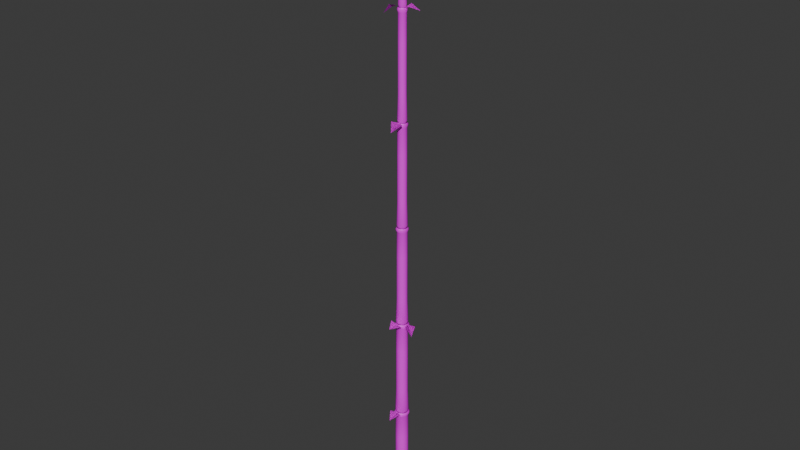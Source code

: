# Source: bamboo-tree.blend  (saved by Blender 5.1.30; exported with 4.5.12 LTS)
import bpy
from mathutils import Matrix  # noqa: F401  (used for matrix-valued properties, if any)

bpy.ops.wm.read_factory_settings(use_empty=True)
scene = bpy.context.scene
scene.name = 'Scene'

# ---- collections
col_collection = bpy.data.collections.new('Collection'); scene.collection.children.link(col_collection)

# ---- images (referenced by path relative to the original .blend; pixels are not part of the script)
import os
ASSET_DIR = os.environ.get("B2B_ASSET_DIR", "")  # directory of the original .blend (textures are referenced by path, not embedded)
HERE = os.path.dirname(os.path.abspath(__file__))  # packed textures are extracted next to this script under _unpacked/

def load_image(name, relpath, width, height, colorspace="sRGB"):
    """Load a texture the original file referenced (path relative to the .blend, or extracted next to this script)."""
    p = next((c for c in (os.path.join(HERE, relpath), os.path.join(ASSET_DIR, relpath)) if relpath and os.path.exists(c)), "")
    if p:
        img = bpy.data.images.load(p, check_existing=True)
        img.name = name
    else:  # same state as the original file: an image datablock whose file is absent (Cycles renders it pink)
        img = bpy.data.images.new(name, width, height)
        img.source = "FILE"
        img.filepath = "//" + (relpath or name)
    img.colorspace_settings.name = colorspace
    return img
img_bamboo_jpg = load_image('bamboo.jpg', 'bamboo.jpg', 1024, 1024, 'sRGB')

# ---- materials (node trees are filled in below, after node groups)
mat_bamboo = bpy.data.materials.new('bamboo')
mat_bamboo.alpha_threshold = 0.0
mat_bamboo.use_backface_culling = True
mat_bamboo.use_backface_culling_shadow = True
mat_bamboo.use_backface_culling_lightprobe_volume = False
mat_bamboo.roughness = 0.5
mat_bamboo.line_color = (0.0, 0.0, 0.0, 1.0)

# ---- material node trees
mat_bamboo.use_nodes = True; mat_bamboo.node_tree.nodes.clear()
_N = mat_bamboo.node_tree.nodes; _L = mat_bamboo.node_tree.links
n0 = _N.new('ShaderNodeOutputMaterial'); n0.name = 'Material Output'; n0.location = (200, 100)
n1 = _N.new('ShaderNodeBsdfPrincipled'); n1.name = 'Principled BSDF'; n1.location = (-200, 100)
n2 = _N.new('ShaderNodeTexImage'); n2.name = 'Image Texture'; n2.location = (-490, 80)
n2.image = img_bamboo_jpg
_L.new(n1.outputs[0], n0.inputs[0])
_L.new(n2.outputs[0], n1.inputs[0])
n0.is_active_output = True

# ---- world
world_world = bpy.data.worlds.new('World'); scene.world = world_world
world_world.use_nodes = True; world_world.node_tree.nodes.clear()
_N = world_world.node_tree.nodes; _L = world_world.node_tree.links
n0 = _N.new('ShaderNodeOutputWorld'); n0.name = 'World Output'; n0.location = (200, 100)
n1 = _N.new('ShaderNodeBackground'); n1.name = 'Background'; n1.location = (-200, 100)
n1.inputs[0].default_value = (0.05088, 0.05088, 0.05088, 1.0)
_L.new(n1.outputs[0], n0.inputs[0])
n0.is_active_output = True
world_world.color = (0.05088, 0.05088, 0.05088)
world_world.sun_shadow_jitter_overblur = 0.0

# ---- meshes
me_bamboo_segment = bpy.data.meshes.new('bamboo-segment')
me_bamboo_segment.from_pydata([(1.0, 0.0, 16.0), (0.9239, 0.3827, 16.0), (0.7071, 0.7071, 16.0), (0.3827, 0.9239, 16.0), (-4.371e-08, 1.0, 16.0), (-0.3827, 0.9239, 16.0), (-0.7071, 0.7071, 16.0), (-0.9239, 0.3827, 16.0), (-1.0, 1.51e-07, 16.0), (-0.9239, -0.3827, 16.0), (-0.7071, -0.7071, 16.0), (-0.3827, -0.9239, 16.0), (1.192e-08, -1.0, 16.0), (0.3827, -0.9239, 16.0), (0.7071, -0.7071, 16.0), (0.9239, -0.3827, 16.0), (1.154, -9.383e-09, 15.75), (1.066, 0.4887, 15.75), (0.816, 0.9029, 15.75), (0.4416, 1.18, 15.75), (-4.983e-08, 1.277, 15.75), (-0.4416, 1.18, 15.75), (-0.816, 0.9029, 15.75), (-1.066, 0.4887, 15.75), (-1.154, 1.834e-07, 15.75), (-1.066, -0.4887, 15.75), (-0.816, -0.9029, 15.75), (-0.4416, -1.18, 15.75), (1.437e-08, -1.277, 15.75), (0.4416, -1.18, 15.75), (0.816, -0.9029, 15.75), (1.066, -0.4887, 15.75), (1.0, 0.0, 15.3), (0.9239, 0.3827, 15.3), (0.7071, 0.7071, 15.3), (0.3827, 0.9239, 15.3), (-4.371e-08, 1.0, 15.3), (-0.3827, 0.9239, 15.3), (-0.7071, 0.7071, 15.3), (-0.9239, 0.3827, 15.3), (-1.0, 1.51e-07, 15.3), (-0.9239, -0.3827, 15.3), (-0.7071, -0.7071, 15.3), (-0.3827, -0.9239, 15.3), (1.192e-08, -1.0, 15.3), (0.3827, -0.9239, 15.3), (0.7071, -0.7071, 15.3), (0.9239, -0.3827, 15.3), (1.0, 0.0, 11.24), (0.9239, 0.3827, 11.24), (0.7071, 0.7071, 11.24), (0.3827, 0.9239, 11.24), (-4.371e-08, 1.0, 11.24), (-0.3827, 0.9239, 11.24), (-0.7071, 0.7071, 11.24), (-0.9239, 0.3827, 11.24), (-1.0, 1.51e-07, 11.24), (-0.9239, -0.3827, 11.24), (-0.7071, -0.7071, 11.24), (-0.3827, -0.9239, 11.24), (1.192e-08, -1.0, 11.24), (0.3827, -0.9239, 11.24), (0.7071, -0.7071, 11.24), (0.9239, -0.3827, 11.24), (1.0, 0.0, 8.0), (0.9239, 0.3827, 8.0), (0.7071, 0.7071, 8.0), (0.3827, 0.9239, 8.0), (-4.371e-08, 1.0, 8.0), (-0.3827, 0.9239, 8.0), (-0.7071, 0.7071, 8.0), (-0.9239, 0.3827, 8.0), (-1.0, 1.51e-07, 8.0), (-0.9239, -0.3827, 8.0), (-0.7071, -0.7071, 8.0), (-0.3827, -0.9239, 8.0), (1.192e-08, -1.0, 8.0), (0.3827, -0.9239, 8.0), (0.7071, -0.7071, 8.0), (0.9239, -0.3827, 8.0), (1.0, 0.0, 6.0), (0.9239, 0.3827, 6.0), (0.7071, 0.7071, 6.0), (0.3827, 0.9239, 6.0), (-4.371e-08, 1.0, 6.0), (-0.3827, 0.9239, 6.0), (-0.7071, 0.7071, 6.0), (-0.9239, 0.3827, 6.0), (-1.0, 1.51e-07, 6.0), (-0.9239, -0.3827, 6.0), (-0.7071, -0.7071, 6.0), (-0.3827, -0.9239, 6.0), (1.192e-08, -1.0, 6.0), (0.3827, -0.9239, 6.0), (0.7071, -0.7071, 6.0), (0.9239, -0.3827, 6.0), (1.0, 0.0, 4.0), (0.9239, 0.3827, 4.0), (0.7071, 0.7071, 4.0), (0.3827, 0.9239, 4.0), (-4.371e-08, 1.0, 4.0), (-0.3827, 0.9239, 4.0), (-0.7071, 0.7071, 4.0), (-0.9239, 0.3827, 4.0), (-1.0, 1.51e-07, 4.0), (-0.9239, -0.3827, 4.0), (-0.7071, -0.7071, 4.0), (-0.3827, -0.9239, 4.0), (1.192e-08, -1.0, 4.0), (0.3827, -0.9239, 4.0), (0.7071, -0.7071, 4.0), (0.9239, -0.3827, 4.0), (1.172, -6.425e-09, 0.3744), (1.083, 0.4487, 0.3744), (0.8291, 0.8291, 0.3744), (0.4487, 1.083, 0.3744), (-5.318e-08, 1.172, 0.3744), (-0.4487, 1.083, 0.3744), (-0.8291, 0.8291, 0.3744), (-1.083, 0.4487, 0.3744), (-1.172, 1.706e-07, 0.3744), (-1.083, -0.4487, 0.3744), (-0.8291, -0.8291, 0.3744), (-0.4487, -1.083, 0.3744), (1.205e-08, -1.172, 0.3744), (0.4487, -1.083, 0.3744), (0.8291, -0.8291, 0.3744), (1.083, -0.4487, 0.3744), (1.0, 0.0, 0.0), (0.9239, 0.3827, 0.0), (0.7071, 0.7071, 0.0), (0.3827, 0.9239, 0.0), (-4.371e-08, 1.0, 0.0), (-0.3827, 0.9239, 0.0), (-0.7071, 0.7071, 0.0), (-0.9239, 0.3827, 0.0), (-1.0, 1.51e-07, 0.0), (-0.9239, -0.3827, 0.0), (-0.7071, -0.7071, 0.0), (-0.3827, -0.9239, 0.0), (1.192e-08, -1.0, 0.0), (0.3827, -0.9239, 0.0), (0.7071, -0.7071, 0.0), (0.9239, -0.3827, 0.0)], [], [(0, 16, 17, 1), (1, 17, 18, 2), (2, 18, 19, 3), (3, 19, 20, 4), (4, 20, 21, 5), (5, 21, 22, 6), (6, 22, 23, 7), (7, 23, 24, 8), (8, 24, 25, 9), (9, 25, 26, 10), (10, 26, 27, 11), (11, 27, 28, 12), (12, 28, 29, 13), (13, 29, 30, 14), (14, 30, 31, 15), (15, 31, 16, 0), (16, 32, 33, 17), (17, 33, 34, 18), (18, 34, 35, 19), (19, 35, 36, 20), (20, 36, 37, 21), (21, 37, 38, 22), (22, 38, 39, 23), (23, 39, 40, 24), (24, 40, 41, 25), (25, 41, 42, 26), (26, 42, 43, 27), (27, 43, 44, 28), (28, 44, 45, 29), (29, 45, 46, 30), (30, 46, 47, 31), (31, 47, 32, 16), (32, 48, 49, 33), (33, 49, 50, 34), (34, 50, 51, 35), (35, 51, 52, 36), (36, 52, 53, 37), (37, 53, 54, 38), (38, 54, 55, 39), (39, 55, 56, 40), (40, 56, 57, 41), (41, 57, 58, 42), (42, 58, 59, 43), (43, 59, 60, 44), (44, 60, 61, 45), (45, 61, 62, 46), (46, 62, 63, 47), (47, 63, 48, 32), (48, 64, 65, 49), (49, 65, 66, 50), (50, 66, 67, 51), (51, 67, 68, 52), (52, 68, 69, 53), (53, 69, 70, 54), (54, 70, 71, 55), (55, 71, 72, 56), (56, 72, 73, 57), (57, 73, 74, 58), (58, 74, 75, 59), (59, 75, 76, 60), (60, 76, 77, 61), (61, 77, 78, 62), (62, 78, 79, 63), (63, 79, 64, 48), (64, 80, 81, 65), (65, 81, 82, 66), (66, 82, 83, 67), (67, 83, 84, 68), (68, 84, 85, 69), (69, 85, 86, 70), (70, 86, 87, 71), (71, 87, 88, 72), (72, 88, 89, 73), (73, 89, 90, 74), (74, 90, 91, 75), (75, 91, 92, 76), (76, 92, 93, 77), (77, 93, 94, 78), (78, 94, 95, 79), (79, 95, 80, 64), (80, 96, 97, 81), (81, 97, 98, 82), (82, 98, 99, 83), (83, 99, 100, 84), (84, 100, 101, 85), (85, 101, 102, 86), (86, 102, 103, 87), (87, 103, 104, 88), (88, 104, 105, 89), (89, 105, 106, 90), (90, 106, 107, 91), (91, 107, 108, 92), (92, 108, 109, 93), (93, 109, 110, 94), (94, 110, 111, 95), (95, 111, 96, 80), (96, 112, 113, 97), (97, 113, 114, 98), (98, 114, 115, 99), (99, 115, 116, 100), (100, 116, 117, 101), (101, 117, 118, 102), (102, 118, 119, 103), (103, 119, 120, 104), (104, 120, 121, 105), (105, 121, 122, 106), (106, 122, 123, 107), (107, 123, 124, 108), (108, 124, 125, 109), (109, 125, 126, 110), (110, 126, 127, 111), (111, 127, 112, 96), (112, 128, 129, 113), (113, 129, 130, 114), (114, 130, 131, 115), (115, 131, 132, 116), (116, 132, 133, 117), (117, 133, 134, 118), (118, 134, 135, 119), (119, 135, 136, 120), (120, 136, 137, 121), (121, 137, 138, 122), (122, 138, 139, 123), (123, 139, 140, 124), (124, 140, 141, 125), (125, 141, 142, 126), (126, 142, 143, 127), (127, 143, 128, 112)])
me_bamboo_segment.polygons.foreach_set('use_smooth', [True] * 128)
me_bamboo_segment.polygons.foreach_set('material_index', [1, 1, 1, 1, 1, 1, 1, 1, 1, 1, 1, 1, 1, 1, 1, 1, 1, 1, 1, 1, 1, 1, 1, 1, 1, 1, 1, 1, 1, 1, 1, 1, 1, 1, 1, 1, 1, 1, 1, 1, 1, 1, 1, 1, 1, 1, 1, 1, 1, 1, 1, 1, 1, 1, 1, 1, 1, 1, 1, 1, 1, 1, 1, 1, 1, 1, 1, 1, 1, 1, 1, 1, 1, 1, 1, 1, 1, 1, 1, 1, 1, 1, 1, 1, 1, 1, 1, 1, 1, 1, 1, 1, 1, 1, 1, 1, 1, 1, 1, 1, 1, 1, 1, 1, 1, 1, 1, 1, 1, 1, 1, 1, 1, 1, 1, 1, 1, 1, 1, 1, 1, 1, 1, 1, 1, 1, 1, 1])
_uv = me_bamboo_segment.uv_layers.new(name='UVMap')
_uv.uv.foreach_set('vector', [2.98e-08, 1.0, 2.98e-08, 0.875, 0.06248, 0.875, 0.06248, 1.0, 0.06248, 1.0, 0.06248, 0.875, 0.125, 0.875, 0.125, 1.0, 0.125, 1.0, 0.125, 0.875, 0.1874, 0.875, 0.1874, 1.0, 0.1874, 1.0, 0.1874, 0.875, 0.2499, 0.875, 0.2499, 1.0, 0.2499, 1.0, 0.2499, 0.875, 0.3124, 0.875, 0.3124, 1.0, 0.3124, 1.0, 0.3124, 0.875, 0.3749, 0.875, 0.3749, 1.0, 0.3749, 1.0, 0.3749, 0.875, 0.4374, 0.875, 0.4374, 1.0, 0.4374, 1.0, 0.4374, 0.875, 0.4998, 0.875, 0.4998, 1.0, 0.4998, 1.0, 0.4998, 0.875, 0.5623, 0.875, 0.5623, 1.0, 0.5623, 1.0, 0.5623, 0.875, 0.6248, 0.875, 0.6248, 1.0, 0.6248, 1.0, 0.6248, 0.875, 0.6873, 0.875, 0.6873, 1.0, 0.6873, 1.0, 0.6873, 0.875, 0.7497, 0.875, 0.7497, 1.0, 0.7497, 1.0, 0.7497, 0.875, 0.8122, 0.875, 0.8122, 1.0, 0.8122, 1.0, 0.8122, 0.875, 0.8747, 0.875, 0.8747, 1.0, 0.8747, 1.0, 0.8747, 0.875, 0.9372, 0.875, 0.9372, 1.0, 0.9372, 1.0, 0.9372, 0.875, 0.9997, 0.875, 0.9997, 1.0, 2.98e-08, 0.875, 2.98e-08, 0.75, 0.06248, 0.75, 0.06248, 0.875, 0.06248, 0.875, 0.06248, 0.75, 0.125, 0.75, 0.125, 0.875, 0.125, 0.875, 0.125, 0.75, 0.1874, 0.75, 0.1874, 0.875, 0.1874, 0.875, 0.1874, 0.75, 0.2499, 0.75, 0.2499, 0.875, 0.2499, 0.875, 0.2499, 0.75, 0.3124, 0.75, 0.3124, 0.875, 0.3124, 0.875, 0.3124, 0.75, 0.3749, 0.75, 0.3749, 0.875, 0.3749, 0.875, 0.3749, 0.75, 0.4374, 0.75, 0.4374, 0.875, 0.4374, 0.875, 0.4374, 0.75, 0.4998, 0.75, 0.4998, 0.875, 0.4998, 0.875, 0.4998, 0.75, 0.5623, 0.75, 0.5623, 0.875, 0.5623, 0.875, 0.5623, 0.75, 0.6248, 0.75, 0.6248, 0.875, 0.6248, 0.875, 0.6248, 0.75, 0.6873, 0.75, 0.6873, 0.875, 0.6873, 0.875, 0.6873, 0.75, 0.7497, 0.75, 0.7497, 0.875, 0.7497, 0.875, 0.7497, 0.75, 0.8122, 0.75, 0.8122, 0.875, 0.8122, 0.875, 0.8122, 0.75, 0.8747, 0.75, 0.8747, 0.875, 0.8747, 0.875, 0.8747, 0.75, 0.9372, 0.75, 0.9372, 0.875, 0.9372, 0.875, 0.9372, 0.75, 0.9997, 0.75, 0.9997, 0.875, 2.98e-08, 0.75, 2.98e-08, 0.625, 0.06248, 0.625, 0.06248, 0.75, 0.06248, 0.75, 0.06248, 0.625, 0.125, 0.625, 0.125, 0.75, 0.125, 0.75, 0.125, 0.625, 0.1874, 0.625, 0.1874, 0.75, 0.1874, 0.75, 0.1874, 0.625, 0.2499, 0.625, 0.2499, 0.75, 0.2499, 0.75, 0.2499, 0.625, 0.3124, 0.625, 0.3124, 0.75, 0.3124, 0.75, 0.3124, 0.625, 0.3749, 0.625, 0.3749, 0.75, 0.3749, 0.75, 0.3749, 0.625, 0.4374, 0.625, 0.4374, 0.75, 0.4374, 0.75, 0.4374, 0.625, 0.4998, 0.625, 0.4998, 0.75, 0.4998, 0.75, 0.4998, 0.625, 0.5623, 0.625, 0.5623, 0.75, 0.5623, 0.75, 0.5623, 0.625, 0.6248, 0.625, 0.6248, 0.75, 0.6248, 0.75, 0.6248, 0.625, 0.6873, 0.625, 0.6873, 0.75, 0.6873, 0.75, 0.6873, 0.625, 0.7497, 0.625, 0.7497, 0.75, 0.7497, 0.75, 0.7497, 0.625, 0.8122, 0.625, 0.8122, 0.75, 0.8122, 0.75, 0.8122, 0.625, 0.8747, 0.625, 0.8747, 0.75, 0.8747, 0.75, 0.8747, 0.625, 0.9372, 0.625, 0.9372, 0.75, 0.9372, 0.75, 0.9372, 0.625, 0.9997, 0.625, 0.9997, 0.75, 2.98e-08, 0.625, 2.98e-08, 0.5, 0.06248, 0.5, 0.06248, 0.625, 0.06248, 0.625, 0.06248, 0.5, 0.125, 0.5, 0.125, 0.625, 0.125, 0.625, 0.125, 0.5, 0.1874, 0.5, 0.1874, 0.625, 0.1874, 0.625, 0.1874, 0.5, 0.2499, 0.5, 0.2499, 0.625, 0.2499, 0.625, 0.2499, 0.5, 0.3124, 0.5, 0.3124, 0.625, 0.3124, 0.625, 0.3124, 0.5, 0.3749, 0.5, 0.3749, 0.625, 0.3749, 0.625, 0.3749, 0.5, 0.4374, 0.5, 0.4374, 0.625, 0.4374, 0.625, 0.4374, 0.5, 0.4998, 0.5, 0.4998, 0.625, 0.4998, 0.625, 0.4998, 0.5, 0.5623, 0.5, 0.5623, 0.625, 0.5623, 0.625, 0.5623, 0.5, 0.6248, 0.5, 0.6248, 0.625, 0.6248, 0.625, 0.6248, 0.5, 0.6873, 0.5, 0.6873, 0.625, 0.6873, 0.625, 0.6873, 0.5, 0.7497, 0.5, 0.7497, 0.625, 0.7497, 0.625, 0.7497, 0.5, 0.8122, 0.5, 0.8122, 0.625, 0.8122, 0.625, 0.8122, 0.5, 0.8747, 0.5, 0.8747, 0.625, 0.8747, 0.625, 0.8747, 0.5, 0.9372, 0.5, 0.9372, 0.625, 0.9372, 0.625, 0.9372, 0.5, 0.9997, 0.5, 0.9997, 0.625, 2.98e-08, 0.5, 2.98e-08, 0.375, 0.06248, 0.375, 0.06248, 0.5, 0.06248, 0.5, 0.06248, 0.375, 0.125, 0.375, 0.125, 0.5, 0.125, 0.5, 0.125, 0.375, 0.1874, 0.375, 0.1874, 0.5, 0.1874, 0.5, 0.1874, 0.375, 0.2499, 0.375, 0.2499, 0.5, 0.2499, 0.5, 0.2499, 0.375, 0.3124, 0.375, 0.3124, 0.5, 0.3124, 0.5, 0.3124, 0.375, 0.3749, 0.375, 0.3749, 0.5, 0.3749, 0.5, 0.3749, 0.375, 0.4374, 0.375, 0.4374, 0.5, 0.4374, 0.5, 0.4374, 0.375, 0.4998, 0.375, 0.4998, 0.5, 0.4998, 0.5, 0.4998, 0.375, 0.5623, 0.375, 0.5623, 0.5, 0.5623, 0.5, 0.5623, 0.375, 0.6248, 0.375, 0.6248, 0.5, 0.6248, 0.5, 0.6248, 0.375, 0.6873, 0.375, 0.6873, 0.5, 0.6873, 0.5, 0.6873, 0.375, 0.7497, 0.375, 0.7497, 0.5, 0.7497, 0.5, 0.7497, 0.375, 0.8122, 0.375, 0.8122, 0.5, 0.8122, 0.5, 0.8122, 0.375, 0.8747, 0.375, 0.8747, 0.5, 0.8747, 0.5, 0.8747, 0.375, 0.9372, 0.375, 0.9372, 0.5, 0.9372, 0.5, 0.9372, 0.375, 0.9997, 0.375, 0.9997, 0.5, 2.98e-08, 0.375, 2.98e-08, 0.25, 0.06248, 0.25, 0.06248, 0.375, 0.06248, 0.375, 0.06248, 0.25, 0.125, 0.25, 0.125, 0.375, 0.125, 0.375, 0.125, 0.25, 0.1874, 0.25, 0.1874, 0.375, 0.1874, 0.375, 0.1874, 0.25, 0.2499, 0.25, 0.2499, 0.375, 0.2499, 0.375, 0.2499, 0.25, 0.3124, 0.25, 0.3124, 0.375, 0.3124, 0.375, 0.3124, 0.25, 0.3749, 0.25, 0.3749, 0.375, 0.3749, 0.375, 0.3749, 0.25, 0.4374, 0.25, 0.4374, 0.375, 0.4374, 0.375, 0.4374, 0.25, 0.4998, 0.25, 0.4998, 0.375, 0.4998, 0.375, 0.4998, 0.25, 0.5623, 0.25, 0.5623, 0.375, 0.5623, 0.375, 0.5623, 0.25, 0.6248, 0.25, 0.6248, 0.375, 0.6248, 0.375, 0.6248, 0.25, 0.6873, 0.25, 0.6873, 0.375, 0.6873, 0.375, 0.6873, 0.25, 0.7497, 0.25, 0.7497, 0.375, 0.7497, 0.375, 0.7497, 0.25, 0.8122, 0.25, 0.8122, 0.375, 0.8122, 0.375, 0.8122, 0.25, 0.8747, 0.25, 0.8747, 0.375, 0.8747, 0.375, 0.8747, 0.25, 0.9372, 0.25, 0.9372, 0.375, 0.9372, 0.375, 0.9372, 0.25, 0.9997, 0.25, 0.9997, 0.375, 2.98e-08, 0.25, 2.98e-08, 0.125, 0.06248, 0.125, 0.06248, 0.25, 0.06248, 0.25, 0.06248, 0.125, 0.125, 0.125, 0.125, 0.25, 0.125, 0.25, 0.125, 0.125, 0.1874, 0.125, 0.1874, 0.25, 0.1874, 0.25, 0.1874, 0.125, 0.2499, 0.125, 0.2499, 0.25, 0.2499, 0.25, 0.2499, 0.125, 0.3124, 0.125, 0.3124, 0.25, 0.3124, 0.25, 0.3124, 0.125, 0.3749, 0.125, 0.3749, 0.25, 0.3749, 0.25, 0.3749, 0.125, 0.4374, 0.125, 0.4374, 0.25, 0.4374, 0.25, 0.4374, 0.125, 0.4998, 0.125, 0.4998, 0.25, 0.4998, 0.25, 0.4998, 0.125, 0.5623, 0.125, 0.5623, 0.25, 0.5623, 0.25, 0.5623, 0.125, 0.6248, 0.125, 0.6248, 0.25, 0.6248, 0.25, 0.6248, 0.125, 0.6873, 0.125, 0.6873, 0.25, 0.6873, 0.25, 0.6873, 0.125, 0.7497, 0.125, 0.7497, 0.25, 0.7497, 0.25, 0.7497, 0.125, 0.8122, 0.125, 0.8122, 0.25, 0.8122, 0.25, 0.8122, 0.125, 0.8747, 0.125, 0.8747, 0.25, 0.8747, 0.25, 0.8747, 0.125, 0.9372, 0.125, 0.9372, 0.25, 0.9372, 0.25, 0.9372, 0.125, 0.9997, 0.125, 0.9997, 0.25, 2.98e-08, 0.125, 2.98e-08, 5.96e-08, 0.06248, 5.96e-08, 0.06248, 0.125, 0.06248, 0.125, 0.06248, 5.96e-08, 0.125, 5.96e-08, 0.125, 0.125, 0.125, 0.125, 0.125, 5.96e-08, 0.1874, 5.96e-08, 0.1874, 0.125, 0.1874, 0.125, 0.1874, 5.96e-08, 0.2499, 5.96e-08, 0.2499, 0.125, 0.2499, 0.125, 0.2499, 5.96e-08, 0.3124, 5.96e-08, 0.3124, 0.125, 0.3124, 0.125, 0.3124, 5.96e-08, 0.3749, 5.96e-08, 0.3749, 0.125, 0.3749, 0.125, 0.3749, 5.96e-08, 0.4374, 5.96e-08, 0.4374, 0.125, 0.4374, 0.125, 0.4374, 5.96e-08, 0.4998, 5.96e-08, 0.4998, 0.125, 0.4998, 0.125, 0.4998, 5.96e-08, 0.5623, 5.96e-08, 0.5623, 0.125, 0.5623, 0.125, 0.5623, 5.96e-08, 0.6248, 5.96e-08, 0.6248, 0.125, 0.6248, 0.125, 0.6248, 5.96e-08, 0.6873, 5.96e-08, 0.6873, 0.125, 0.6873, 0.125, 0.6873, 5.96e-08, 0.7497, 5.96e-08, 0.7497, 0.125, 0.7497, 0.125, 0.7497, 5.96e-08, 0.8122, 5.96e-08, 0.8122, 0.125, 0.8122, 0.125, 0.8122, 5.96e-08, 0.8747, 5.96e-08, 0.8747, 0.125, 0.8747, 0.125, 0.8747, 5.96e-08, 0.9372, 5.96e-08, 0.9372, 0.125, 0.9372, 0.125, 0.9372, 5.96e-08, 0.9997, 5.96e-08, 0.9997, 0.125])
me_bamboo_segment.materials.append(None)
me_bamboo_segment.materials.append(mat_bamboo)
me_bamboo_segment.update()
me_plane = bpy.data.meshes.new('Plane')
me_plane.from_pydata([(0.0, -2.0, -0.35), (0.0, 0.0, 0.0), (-0.9658, -0.631, 0.3469), (0.9658, -0.631, 0.3469), (0.0, -0.631, 0.04257), (0.0, -2.0, -0.35), (0.0, 0.0, 0.0), (-0.9658, -0.631, 0.3469), (0.9658, -0.631, 0.3469), (0.0, -0.631, 0.04257)], [], [(4, 3, 1), (2, 4, 1), (0, 4, 2), (0, 3, 4), (9, 6, 8), (7, 6, 9), (5, 7, 9), (5, 9, 8), (0, 2, 7, 5), (2, 1, 6, 7), (3, 0, 5, 8), (1, 3, 8, 6)])
_uv = me_plane.uv_layers.new(name='UVMap')
_uv.uv.foreach_set('vector', [0.5, 0.5, 1.0, 0.5, 0.5, 1.0, 0.0, 0.5, 0.5, 0.5, 0.0, 1.0, 0.5, 0.0, 0.5, 0.5, 0.0, 0.5, 1.0, 0.0, 1.0, 0.5, 0.5, 0.5, 0.5, 0.5, 0.5, 1.0, 1.0, 0.5, 0.0, 0.5, 0.0, 1.0, 0.5, 0.5, 0.5, 0.0, 0.0, 0.5, 0.5, 0.5, 1.0, 0.0, 0.5, 0.5, 1.0, 0.5, 0.5, 0.0, 0.0, 0.5, 0.0, 0.5, 0.5, 0.0, 0.0, 0.5, 0.0, 1.0, 0.0, 1.0, 0.0, 0.5, 1.0, 0.5, 1.0, 0.0, 1.0, 0.0, 1.0, 0.5, 0.5, 1.0, 1.0, 0.5, 1.0, 0.5, 0.5, 1.0])
me_plane.materials.append(mat_bamboo)
me_plane.update()

# ---- objects
ob_bamboo = bpy.data.objects.new('bamboo', me_bamboo_segment)
ob_bamboo_001 = bpy.data.objects.new('bamboo.001', me_bamboo_segment)
ob_bamboo_002 = bpy.data.objects.new('bamboo.002', me_bamboo_segment)
ob_bamboo_003 = bpy.data.objects.new('bamboo.003', me_bamboo_segment)
ob_bamboo_004 = bpy.data.objects.new('bamboo.004', me_bamboo_segment)
ob_bamboo_005 = bpy.data.objects.new('bamboo.005', me_bamboo_segment)
ob_leaf = bpy.data.objects.new('leaf', me_plane)
ob_leaf_001 = bpy.data.objects.new('leaf.001', me_plane)
ob_leaf_002 = bpy.data.objects.new('leaf.002', me_plane)
ob_leaf_003 = bpy.data.objects.new('leaf.003', me_plane)
ob_leaf_004 = bpy.data.objects.new('leaf.004', me_plane)
ob_leaf_005 = bpy.data.objects.new('leaf.005', me_plane)
ob_leaf_006 = bpy.data.objects.new('leaf.006', me_plane)
ob_leaf_007 = bpy.data.objects.new('leaf.007', me_plane)
ob_leaf_008 = bpy.data.objects.new('leaf.008', me_plane)
ob_leaf_009 = bpy.data.objects.new('leaf.009', me_plane)

# ---- transforms, parenting, visibility, modifiers, constraints
ob_bamboo.location = (0.0, 0.0, 0.0)
ob_bamboo_001.location = (0.0, 0.0, 16.0)
ob_bamboo_001.scale = (0.9, 0.9, 1.0)
ob_bamboo_002.location = (0.0, 0.0, 32.0)
ob_bamboo_002.scale = (0.8, 0.8, 1.0)
ob_bamboo_003.location = (0.0, 0.0, 48.0)
ob_bamboo_003.scale = (0.7, 0.7, 1.0)
ob_bamboo_004.location = (0.0, 0.0, 64.0)
ob_bamboo_004.scale = (0.6, 0.6, 1.0)
ob_bamboo_005.location = (0.0, 0.0, 80.0)
ob_bamboo_005.scale = (0.5, 0.5, 1.0)
ob_leaf.location = (0.0, -1.0, 16.0)
ob_leaf_001.location = (0.0, -1.0, 32.0)
ob_leaf_001.rotation_euler = (-0.2854, 0.2541, 0.0)
ob_leaf_002.location = (1.0, 0.0, 32.0)
ob_leaf_002.rotation_euler = (0.52, 0.326, 1.332)
ob_leaf_003.location = (0.0, -0.5, 64.0)
ob_leaf_003.rotation_euler = (0.2975, 0.04866, -0.01766)
ob_leaf_004.location = (0.5, 0.0, 80.0)
ob_leaf_004.rotation_euler = (0.0, 0.0, 2.077)
ob_leaf_005.location = (-1.0, 0.0, 80.0)
ob_leaf_005.rotation_euler = (0.4189, -0.2967, -1.204)
ob_leaf_006.location = (0.0, 0.0, 96.0)
ob_leaf_006.rotation_euler = (-0.2625, -0.0, 0.5202)
ob_leaf_007.location = (0.0, 0.0, 96.0)
ob_leaf_007.rotation_euler = (0.2664, -1.151e-08, 1.571)
ob_leaf_008.location = (0.0, 0.0, 96.0)
ob_leaf_008.rotation_euler = (0.068, 0.01427, 2.935)
ob_leaf_009.location = (0.0, 0.0, 96.0)
ob_leaf_009.rotation_euler = (-0.2622, 3.092e-09, 4.712)

# ---- collection membership
col_collection.objects.link(ob_bamboo)
col_collection.objects.link(ob_bamboo_001)
col_collection.objects.link(ob_bamboo_002)
col_collection.objects.link(ob_bamboo_003)
col_collection.objects.link(ob_bamboo_004)
col_collection.objects.link(ob_bamboo_005)
col_collection.objects.link(ob_leaf)
col_collection.objects.link(ob_leaf_001)
col_collection.objects.link(ob_leaf_002)
col_collection.objects.link(ob_leaf_003)
col_collection.objects.link(ob_leaf_004)
col_collection.objects.link(ob_leaf_005)
col_collection.objects.link(ob_leaf_006)
col_collection.objects.link(ob_leaf_007)
col_collection.objects.link(ob_leaf_008)
col_collection.objects.link(ob_leaf_009)

# ---- scene / render settings (as saved in the file)
scene.frame_start = 1; scene.frame_end = 250; scene.frame_set(1)
scene.render.engine = 'BLENDER_EEVEE_NEXT'
scene.render.bake_bias = 0.0
scene.render.bake_samples = 0
scene.cycles.sampling_pattern = 'TABULATED_SOBOL'
scene.eevee.use_volume_custom_range = False
bpy.context.view_layer.update()

# ---- added for rendering (the .blend has no active camera and no usable light): camera, sun
cam_auto = bpy.data.cameras.new('AutoCamera')
cam_auto.lens = 50.0
cam_auto.sensor_width = 36.0
cam_auto.clip_end = 1578.08
ob_auto_camera = bpy.data.objects.new('AutoCamera', cam_auto)
scene.collection.objects.link(ob_auto_camera)
ob_auto_camera.location = (89.8704, -108.325, 120.363)
ob_auto_camera.rotation_euler = (1.09748, -7.21219e-08, 0.694738)
scene.camera = ob_auto_camera
light_auto_sun = bpy.data.lights.new('AutoSun', 'SUN')
light_auto_sun.energy = 3.0
light_auto_sun.angle = 0.0523599
ob_auto_sun = bpy.data.objects.new('AutoSun', light_auto_sun)
scene.collection.objects.link(ob_auto_sun)
ob_auto_sun.rotation_euler = (0.872665, 0.174533, 0.523599)
bpy.context.view_layer.update()
